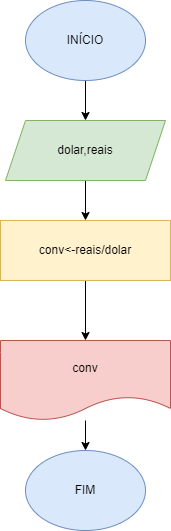

The diagram above was exported from draw.io. Its source (the exported page's mxGraphModel, read from the mxfile embedded in the PNG):
<mxGraphModel dx="1422" dy="794" grid="1" gridSize="10" guides="1" tooltips="1" connect="1" arrows="1" fold="1" page="1" pageScale="1" pageWidth="827" pageHeight="1169" math="0" shadow="0">
  <root>
    <mxCell id="0" />
    <mxCell id="1" parent="0" />
    <mxCell id="15pOOClYfI_Nqxnz0vBK-6" value="" style="edgeStyle=orthogonalEdgeStyle;rounded=0;orthogonalLoop=1;jettySize=auto;html=1;" edge="1" parent="1" source="15pOOClYfI_Nqxnz0vBK-1" target="15pOOClYfI_Nqxnz0vBK-3">
      <mxGeometry relative="1" as="geometry" />
    </mxCell>
    <mxCell id="15pOOClYfI_Nqxnz0vBK-1" value="INÍCIO" style="ellipse;whiteSpace=wrap;html=1;fillColor=#dae8fc;strokeColor=#6c8ebf;" vertex="1" parent="1">
      <mxGeometry x="50" y="20" width="120" height="80" as="geometry" />
    </mxCell>
    <mxCell id="15pOOClYfI_Nqxnz0vBK-2" value="FIM" style="ellipse;whiteSpace=wrap;html=1;fillColor=#dae8fc;strokeColor=#6c8ebf;" vertex="1" parent="1">
      <mxGeometry x="50" y="470" width="120" height="80" as="geometry" />
    </mxCell>
    <mxCell id="15pOOClYfI_Nqxnz0vBK-7" value="" style="edgeStyle=orthogonalEdgeStyle;rounded=0;orthogonalLoop=1;jettySize=auto;html=1;" edge="1" parent="1" source="15pOOClYfI_Nqxnz0vBK-3" target="15pOOClYfI_Nqxnz0vBK-4">
      <mxGeometry relative="1" as="geometry" />
    </mxCell>
    <mxCell id="15pOOClYfI_Nqxnz0vBK-3" value="dolar,reais" style="shape=parallelogram;perimeter=parallelogramPerimeter;whiteSpace=wrap;html=1;fixedSize=1;fillColor=#d5e8d4;strokeColor=#82b366;" vertex="1" parent="1">
      <mxGeometry x="30" y="140" width="160" height="60" as="geometry" />
    </mxCell>
    <mxCell id="15pOOClYfI_Nqxnz0vBK-8" value="" style="edgeStyle=orthogonalEdgeStyle;rounded=0;orthogonalLoop=1;jettySize=auto;html=1;" edge="1" parent="1" source="15pOOClYfI_Nqxnz0vBK-4" target="15pOOClYfI_Nqxnz0vBK-5">
      <mxGeometry relative="1" as="geometry" />
    </mxCell>
    <mxCell id="15pOOClYfI_Nqxnz0vBK-4" value="conv&amp;lt;-reais/dolar" style="rounded=0;whiteSpace=wrap;html=1;fillColor=#fff2cc;strokeColor=#d6b656;" vertex="1" parent="1">
      <mxGeometry x="25" y="240" width="170" height="60" as="geometry" />
    </mxCell>
    <mxCell id="15pOOClYfI_Nqxnz0vBK-9" value="" style="edgeStyle=orthogonalEdgeStyle;rounded=0;orthogonalLoop=1;jettySize=auto;html=1;" edge="1" parent="1" source="15pOOClYfI_Nqxnz0vBK-5" target="15pOOClYfI_Nqxnz0vBK-2">
      <mxGeometry relative="1" as="geometry" />
    </mxCell>
    <mxCell id="15pOOClYfI_Nqxnz0vBK-5" value="conv" style="shape=document;whiteSpace=wrap;html=1;boundedLbl=1;fillColor=#f8cecc;strokeColor=#b85450;" vertex="1" parent="1">
      <mxGeometry x="25" y="360" width="170" height="80" as="geometry" />
    </mxCell>
  </root>
</mxGraphModel>